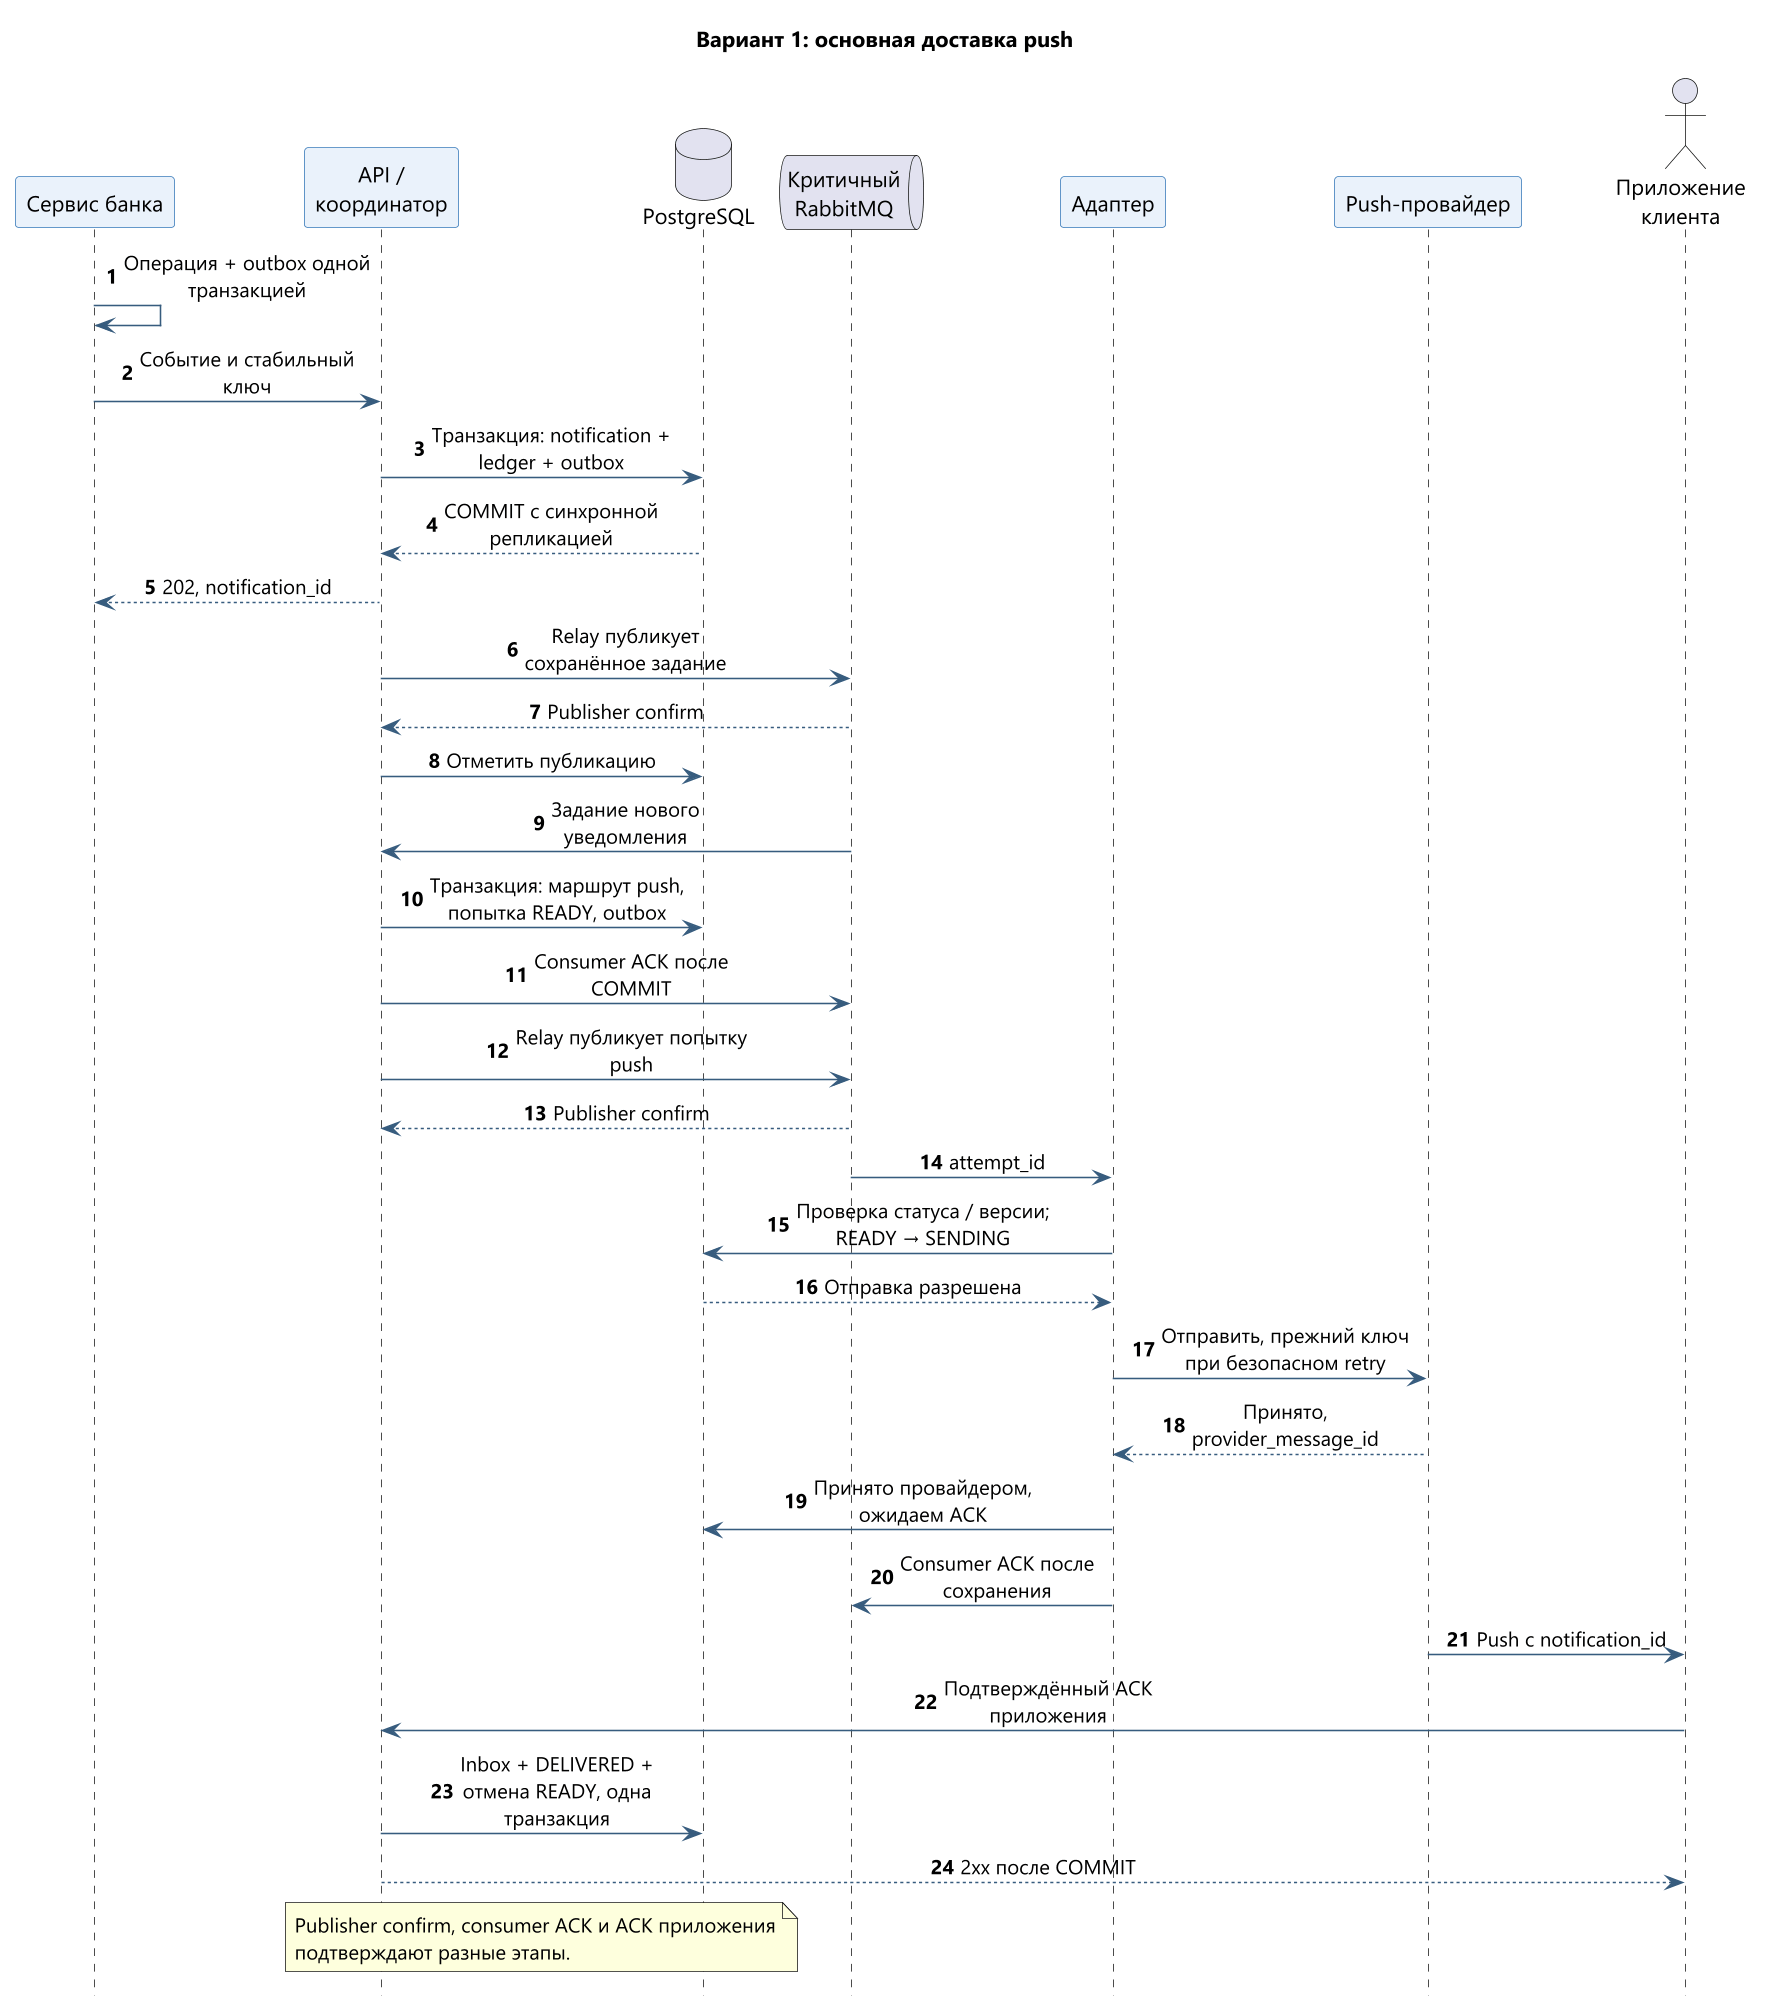

The diagram above was rendered by PlantUML. Its source (embedded in the PNG):
@startuml v1-normal
skinparam defaultFontName "Segoe UI"
skinparam backgroundColor white
skinparam sequenceMessageAlign center
skinparam maxMessageSize 170
skinparam ParticipantBackgroundColor #EAF2FB
skinparam ParticipantBorderColor #3779B9
skinparam ArrowColor #375C7E
skinparam dpi 150
hide footbox
autonumber
title Вариант 1: основная доставка push
participant "Сервис банка" as Bank
participant "API /\nкоординатор" as App
database "PostgreSQL" as DB
queue "Критичный\nRabbitMQ" as MQ
participant "Адаптер" as Worker
participant "Push-провайдер" as Push
actor "Приложение\nклиента" as User

Bank -> Bank: Операция + outbox одной транзакцией
Bank -> App: Событие и стабильный ключ
App -> DB: Транзакция: notification + ledger + outbox
DB --> App: COMMIT с синхронной репликацией
App --> Bank: 202, notification_id
App -> MQ: Relay публикует сохранённое задание
MQ --> App: Publisher confirm
App -> DB: Отметить публикацию
MQ -> App: Задание нового уведомления
App -> DB: Транзакция: маршрут push, попытка READY, outbox
App -> MQ: Consumer ACK после COMMIT
App -> MQ: Relay публикует попытку push
MQ --> App: Publisher confirm
MQ -> Worker: attempt_id
Worker -> DB: Проверка статуса / версии; READY → SENDING
DB --> Worker: Отправка разрешена
Worker -> Push: Отправить, прежний ключ при безопасном retry
Push --> Worker: Принято, provider_message_id
Worker -> DB: Принято провайдером, ожидаем ACK
Worker -> MQ: Consumer ACK после сохранения
Push -> User: Push с notification_id
User -> App: Подтверждённый ACK приложения
App -> DB: Inbox + DELIVERED + отмена READY, одна транзакция
App --> User: 2xx после COMMIT
note over App, DB
Publisher confirm, consumer ACK и ACK приложения
подтверждают разные этапы.
end note
@enduml